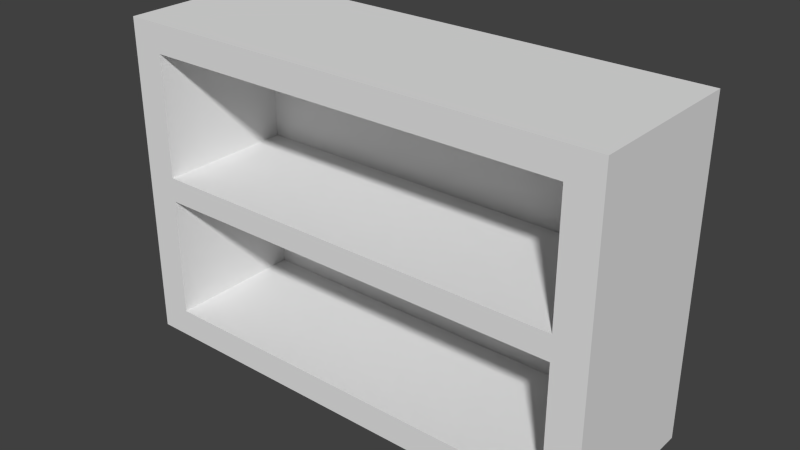 # Source: shelf.blend  (saved by Blender 2.73.0; exported with 4.5.12 LTS)
import bpy
from mathutils import Matrix  # noqa: F401  (used for matrix-valued properties, if any)

bpy.ops.wm.read_factory_settings(use_empty=True)
scene = bpy.context.scene
scene.name = 'Scene'

# ---- collections
col_collection_1 = bpy.data.collections.new('Collection 1'); scene.collection.children.link(col_collection_1)

# ---- world
world_world = bpy.data.worlds.new('World'); scene.world = world_world
world_world.color = (0.05088, 0.05088, 0.05088)
world_world.use_sun_shadow = False
world_world.sun_shadow_jitter_overblur = 0.0
world_world.cycles.sampling_method = 'MANUAL'
world_world.cycles.sample_map_resolution = 256

# ---- meshes
me_cube = bpy.data.meshes.new('Cube')
me_cube.from_pydata([(-1.0, 4.0, 0.5), (-1.0, 4.0, -0.5), (-1.0, -4.371e-08, -0.5), (-1.0, 4.371e-08, 0.5), (-0.8667, 0.35, 0.5), (-0.8667, 1.85, 0.5), (-0.8667, 2.15, 0.5), (-0.8667, 3.65, 0.5), (0.8667, 3.65, 0.5), (1.0, 4.0, 0.5), (0.8667, 1.85, 0.5), (0.8667, 2.15, 0.5), (1.0, 4.0, -0.5), (1.0, -4.371e-08, -0.5), (1.0, 4.371e-08, 0.5), (0.8667, 0.35, 0.5), (-0.8667, 0.35, -0.35), (-0.8667, 1.85, -0.35), (0.8667, 1.85, -0.35), (0.8667, 0.35, -0.35), (-0.8667, 2.15, -0.35), (-0.8667, 3.65, -0.35), (0.8667, 3.65, -0.35), (0.8667, 2.15, -0.35)], [], [(0, 1, 2, 3), (0, 3, 4, 5, 6, 7, 8, 9), (9, 12, 1, 0), (1, 12, 13, 2), (3, 2, 13, 14), (5, 4, 16, 17), (10, 5, 17, 18), (12, 9, 14, 13), (15, 10, 18, 19), (4, 15, 19, 16), (17, 16, 19, 18), (7, 6, 20, 21), (8, 7, 21, 22), (21, 20, 23, 22), (6, 11, 23, 20), (11, 8, 22, 23), (3, 14, 9, 8, 11, 6, 5, 10, 15, 4)])
me_cube.use_remesh_preserve_volume = False
me_cube.use_remesh_preserve_attributes = False
me_cube.use_mirror_vertex_groups = False
me_cube.update()

# ---- objects
ob_cube = bpy.data.objects.new('Cube', me_cube)

# ---- transforms, parenting, visibility, modifiers, constraints
ob_cube.location = (0.0, 0.0, 0.0)
ob_cube.rotation_euler = (1.571, 0.0, 0.0)
ob_cube.scale = (2.5, 0.8334, 1.667)
ob_cube.lineart.crease_threshold = 0.0

# ---- collection membership
col_collection_1.objects.link(ob_cube)

# ---- scene / render settings (as saved in the file)
scene.frame_start = 1; scene.frame_end = 250; scene.frame_set(1)
scene.render.engine = 'BLENDER_EEVEE_NEXT'
scene.render.resolution_percentage = 50
scene.render.dither_intensity = 0.0
scene.cycles.use_denoising = False
scene.cycles.samples = 10
scene.cycles.sampling_pattern = 'TABULATED_SOBOL'
scene.cycles.light_sampling_threshold = 0.0
scene.cycles.use_adaptive_sampling = False
scene.cycles.use_light_tree = False
scene.cycles.blur_glossy = 0.0
scene.cycles.pixel_filter_type = 'GAUSSIAN'
scene.cycles.sample_clamp_indirect = 0.0
scene.view_settings.view_transform = 'Standard'
bpy.context.view_layer.update()

# ---- added for rendering (the .blend has no active camera and no usable light): camera, sun
cam_auto = bpy.data.cameras.new('AutoCamera')
cam_auto.lens = 50.0
cam_auto.sensor_width = 36.0
cam_auto.clip_end = 1000.0
ob_auto_camera = bpy.data.objects.new('AutoCamera', cam_auto)
scene.collection.objects.link(ob_auto_camera)
ob_auto_camera.location = (5.76998, -6.92398, 6.2827)
ob_auto_camera.rotation_euler = (1.09748, -7.21219e-08, 0.694738)
scene.camera = ob_auto_camera
light_auto_sun = bpy.data.lights.new('AutoSun', 'SUN')
light_auto_sun.energy = 3.0
light_auto_sun.angle = 0.0523599
ob_auto_sun = bpy.data.objects.new('AutoSun', light_auto_sun)
scene.collection.objects.link(ob_auto_sun)
ob_auto_sun.rotation_euler = (0.872665, 0.174533, 0.523599)
bpy.context.view_layer.update()
